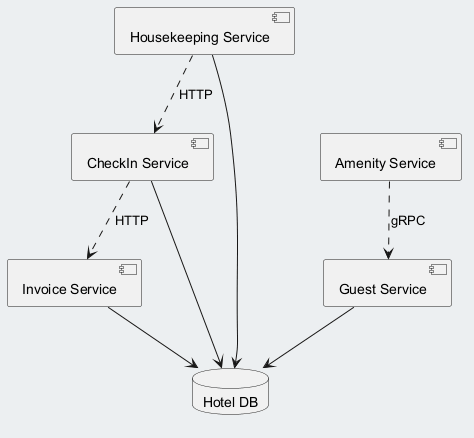

The diagram above was rendered by PlantUML. Its source (embedded in the PNG):
@startuml
skinparam backgroundColor #ECEFF1
skinparam classBackgroundColor #FFFFFF
skinparam classBorderColor #455A64
component "Housekeeping Service" as C_HousekeepingService
component "Invoice Service" as C_InvoiceService
component "CheckIn Service" as C_CheckInService
component "Guest Service" as C_GuestService
component "Amenity Service" as C_AmenityService
database "Hotel DB" as DB_hotel
C_HousekeepingService --> DB_hotel
C_InvoiceService --> DB_hotel
C_CheckInService --> DB_hotel
C_GuestService --> DB_hotel
C_AmenityService ..> C_GuestService : gRPC
C_CheckInService ..> C_InvoiceService : HTTP
C_HousekeepingService ..> C_CheckInService : HTTP
@enduml